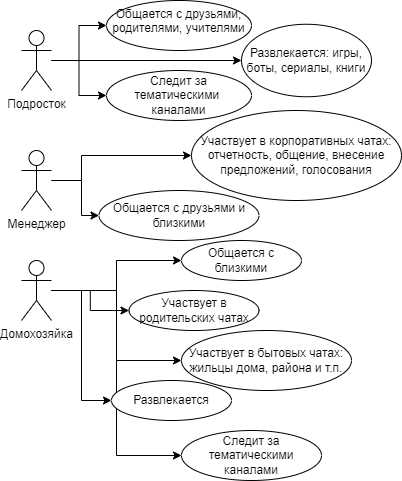

The diagram above was exported from draw.io. Its source (the exported page's mxGraphModel, read from the mxfile embedded in the PNG):
<mxGraphModel dx="794" dy="824" grid="0" gridSize="10" guides="1" tooltips="1" connect="1" arrows="1" fold="1" page="0" pageScale="1" pageWidth="827" pageHeight="1169" background="#ffffff" math="0" shadow="0">
  <root>
    <mxCell id="0" />
    <mxCell id="1" parent="0" />
    <mxCell id="xjsI5D6JySGL0lH6l7yZ-14" style="edgeStyle=orthogonalEdgeStyle;rounded=0;orthogonalLoop=1;jettySize=auto;html=1;entryX=0;entryY=0.5;entryDx=0;entryDy=0;" edge="1" parent="1" source="xjsI5D6JySGL0lH6l7yZ-2" target="xjsI5D6JySGL0lH6l7yZ-13">
      <mxGeometry relative="1" as="geometry">
        <Array as="points">
          <mxPoint x="160" y="170" />
          <mxPoint x="160" y="145" />
        </Array>
      </mxGeometry>
    </mxCell>
    <mxCell id="xjsI5D6JySGL0lH6l7yZ-16" style="edgeStyle=orthogonalEdgeStyle;rounded=0;orthogonalLoop=1;jettySize=auto;html=1;entryX=0;entryY=0.5;entryDx=0;entryDy=0;" edge="1" parent="1" source="xjsI5D6JySGL0lH6l7yZ-2" target="xjsI5D6JySGL0lH6l7yZ-15">
      <mxGeometry relative="1" as="geometry">
        <Array as="points">
          <mxPoint x="160" y="170" />
          <mxPoint x="160" y="205" />
        </Array>
      </mxGeometry>
    </mxCell>
    <mxCell id="xjsI5D6JySGL0lH6l7yZ-2" value="Менеджер" style="shape=umlActor;verticalLabelPosition=bottom;verticalAlign=top;html=1;outlineConnect=0;" vertex="1" parent="1">
      <mxGeometry x="100" y="140" width="30" height="60" as="geometry" />
    </mxCell>
    <mxCell id="xjsI5D6JySGL0lH6l7yZ-22" style="edgeStyle=orthogonalEdgeStyle;rounded=0;orthogonalLoop=1;jettySize=auto;html=1;entryX=0;entryY=0.5;entryDx=0;entryDy=0;" edge="1" parent="1" source="xjsI5D6JySGL0lH6l7yZ-3" target="xjsI5D6JySGL0lH6l7yZ-17">
      <mxGeometry relative="1" as="geometry" />
    </mxCell>
    <mxCell id="xjsI5D6JySGL0lH6l7yZ-23" style="edgeStyle=orthogonalEdgeStyle;rounded=0;orthogonalLoop=1;jettySize=auto;html=1;entryX=0;entryY=0.5;entryDx=0;entryDy=0;" edge="1" parent="1" source="xjsI5D6JySGL0lH6l7yZ-3" target="xjsI5D6JySGL0lH6l7yZ-18">
      <mxGeometry relative="1" as="geometry" />
    </mxCell>
    <mxCell id="xjsI5D6JySGL0lH6l7yZ-24" style="edgeStyle=orthogonalEdgeStyle;rounded=0;orthogonalLoop=1;jettySize=auto;html=1;entryX=0;entryY=0.5;entryDx=0;entryDy=0;" edge="1" parent="1" source="xjsI5D6JySGL0lH6l7yZ-3" target="xjsI5D6JySGL0lH6l7yZ-19">
      <mxGeometry relative="1" as="geometry" />
    </mxCell>
    <mxCell id="xjsI5D6JySGL0lH6l7yZ-25" style="edgeStyle=orthogonalEdgeStyle;rounded=0;orthogonalLoop=1;jettySize=auto;html=1;entryX=0;entryY=0.5;entryDx=0;entryDy=0;" edge="1" parent="1" source="xjsI5D6JySGL0lH6l7yZ-3" target="xjsI5D6JySGL0lH6l7yZ-20">
      <mxGeometry relative="1" as="geometry" />
    </mxCell>
    <mxCell id="xjsI5D6JySGL0lH6l7yZ-26" style="edgeStyle=orthogonalEdgeStyle;rounded=0;orthogonalLoop=1;jettySize=auto;html=1;entryX=0;entryY=0.5;entryDx=0;entryDy=0;" edge="1" parent="1" source="xjsI5D6JySGL0lH6l7yZ-3" target="xjsI5D6JySGL0lH6l7yZ-21">
      <mxGeometry relative="1" as="geometry" />
    </mxCell>
    <mxCell id="xjsI5D6JySGL0lH6l7yZ-3" value="Домохозяйка" style="shape=umlActor;verticalLabelPosition=bottom;verticalAlign=top;html=1;outlineConnect=0;" vertex="1" parent="1">
      <mxGeometry x="100" y="250" width="30" height="60" as="geometry" />
    </mxCell>
    <mxCell id="xjsI5D6JySGL0lH6l7yZ-8" value="" style="edgeStyle=orthogonalEdgeStyle;rounded=0;orthogonalLoop=1;jettySize=auto;html=1;" edge="1" parent="1" source="xjsI5D6JySGL0lH6l7yZ-6" target="xjsI5D6JySGL0lH6l7yZ-7">
      <mxGeometry relative="1" as="geometry" />
    </mxCell>
    <mxCell id="xjsI5D6JySGL0lH6l7yZ-10" style="edgeStyle=orthogonalEdgeStyle;rounded=0;orthogonalLoop=1;jettySize=auto;html=1;entryX=0;entryY=0.5;entryDx=0;entryDy=0;" edge="1" parent="1" source="xjsI5D6JySGL0lH6l7yZ-6" target="xjsI5D6JySGL0lH6l7yZ-9">
      <mxGeometry relative="1" as="geometry" />
    </mxCell>
    <mxCell id="xjsI5D6JySGL0lH6l7yZ-12" style="edgeStyle=orthogonalEdgeStyle;rounded=0;orthogonalLoop=1;jettySize=auto;html=1;entryX=0;entryY=0.5;entryDx=0;entryDy=0;" edge="1" parent="1" source="xjsI5D6JySGL0lH6l7yZ-6" target="xjsI5D6JySGL0lH6l7yZ-11">
      <mxGeometry relative="1" as="geometry" />
    </mxCell>
    <mxCell id="xjsI5D6JySGL0lH6l7yZ-6" value="Подросток" style="shape=umlActor;verticalLabelPosition=bottom;verticalAlign=top;html=1;outlineConnect=0;" vertex="1" parent="1">
      <mxGeometry x="100" y="20" width="30" height="60" as="geometry" />
    </mxCell>
    <mxCell id="xjsI5D6JySGL0lH6l7yZ-7" value="Общается с друзьями, родителями, учителями" style="ellipse;whiteSpace=wrap;html=1;verticalAlign=top;" vertex="1" parent="1">
      <mxGeometry x="185" y="-10" width="145" height="50" as="geometry" />
    </mxCell>
    <mxCell id="xjsI5D6JySGL0lH6l7yZ-9" value="Следит за тематическими&amp;nbsp; каналами" style="ellipse;whiteSpace=wrap;html=1;" vertex="1" parent="1">
      <mxGeometry x="185" y="60" width="145" height="50" as="geometry" />
    </mxCell>
    <mxCell id="xjsI5D6JySGL0lH6l7yZ-11" value="Развлекается: игры, боты, сериалы, книги" style="ellipse;whiteSpace=wrap;html=1;" vertex="1" parent="1">
      <mxGeometry x="320" y="13.75" width="130" height="72.5" as="geometry" />
    </mxCell>
    <mxCell id="xjsI5D6JySGL0lH6l7yZ-13" value="Участвует в корпоративных чатах:&lt;br&gt;отчетность, общение, внесение предложений, голосования" style="ellipse;whiteSpace=wrap;html=1;" vertex="1" parent="1">
      <mxGeometry x="270" y="100" width="210" height="90" as="geometry" />
    </mxCell>
    <mxCell id="xjsI5D6JySGL0lH6l7yZ-15" value="Общается с друзьями и близкими" style="ellipse;whiteSpace=wrap;html=1;" vertex="1" parent="1">
      <mxGeometry x="177.5" y="180" width="160" height="50" as="geometry" />
    </mxCell>
    <mxCell id="xjsI5D6JySGL0lH6l7yZ-17" value="Общается с близкими" style="ellipse;whiteSpace=wrap;html=1;" vertex="1" parent="1">
      <mxGeometry x="260" y="230" width="120" height="40" as="geometry" />
    </mxCell>
    <mxCell id="xjsI5D6JySGL0lH6l7yZ-18" value="Участвует в родительских чатах" style="ellipse;whiteSpace=wrap;html=1;" vertex="1" parent="1">
      <mxGeometry x="207.5" y="280" width="130" height="40" as="geometry" />
    </mxCell>
    <mxCell id="xjsI5D6JySGL0lH6l7yZ-19" value="Участвует в бытовых чатах: жильцы дома, района и т.п." style="ellipse;whiteSpace=wrap;html=1;" vertex="1" parent="1">
      <mxGeometry x="260" y="320" width="170" height="60" as="geometry" />
    </mxCell>
    <mxCell id="xjsI5D6JySGL0lH6l7yZ-20" value="Развлекается" style="ellipse;whiteSpace=wrap;html=1;" vertex="1" parent="1">
      <mxGeometry x="190" y="370" width="120" height="40" as="geometry" />
    </mxCell>
    <mxCell id="xjsI5D6JySGL0lH6l7yZ-21" value="Следит за тематическими каналами" style="ellipse;whiteSpace=wrap;html=1;" vertex="1" parent="1">
      <mxGeometry x="260" y="420" width="140" height="50" as="geometry" />
    </mxCell>
  </root>
</mxGraphModel>